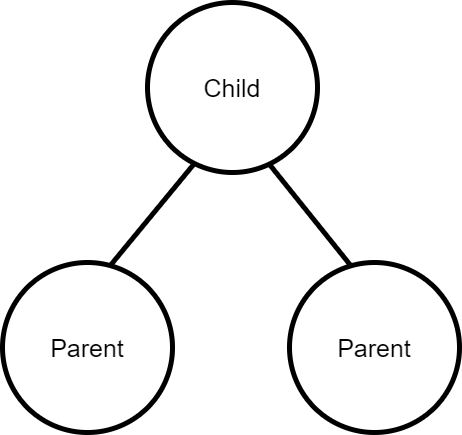

The diagram above was exported from draw.io. Its source (the exported page's mxGraphModel, read from the mxfile embedded in the PNG):
<mxGraphModel dx="1422" dy="705" grid="1" gridSize="10" guides="1" tooltips="1" connect="1" arrows="1" fold="1" page="1" pageScale="1" pageWidth="850" pageHeight="1100" math="0" shadow="0">
  <root>
    <mxCell id="0" />
    <mxCell id="1" parent="0" />
    <mxCell id="migQWLlwbbS-f3-GcVuZ-1" value="&lt;font style=&quot;font-size: 25px&quot;&gt;Child&lt;/font&gt;" style="ellipse;whiteSpace=wrap;html=1;aspect=fixed;strokeWidth=5;" vertex="1" parent="1">
      <mxGeometry x="356" y="100" width="170" height="170" as="geometry" />
    </mxCell>
    <mxCell id="migQWLlwbbS-f3-GcVuZ-3" value="&lt;font style=&quot;font-size: 25px&quot;&gt;Parent&lt;/font&gt;" style="ellipse;whiteSpace=wrap;html=1;aspect=fixed;strokeWidth=5;" vertex="1" parent="1">
      <mxGeometry x="211" y="360" width="170" height="170" as="geometry" />
    </mxCell>
    <mxCell id="migQWLlwbbS-f3-GcVuZ-4" value="&lt;font style=&quot;font-size: 25px&quot;&gt;Parent&lt;/font&gt;" style="ellipse;whiteSpace=wrap;html=1;aspect=fixed;strokeWidth=5;" vertex="1" parent="1">
      <mxGeometry x="498" y="360" width="170" height="170" as="geometry" />
    </mxCell>
    <mxCell id="migQWLlwbbS-f3-GcVuZ-5" value="" style="endArrow=none;html=1;rounded=0;fontSize=25;strokeWidth=5;exitX=0.629;exitY=0.024;exitDx=0;exitDy=0;exitPerimeter=0;entryX=0.271;entryY=0.953;entryDx=0;entryDy=0;entryPerimeter=0;" edge="1" parent="1" source="migQWLlwbbS-f3-GcVuZ-3" target="migQWLlwbbS-f3-GcVuZ-1">
      <mxGeometry width="50" height="50" relative="1" as="geometry">
        <mxPoint x="320" y="320" as="sourcePoint" />
        <mxPoint x="390" y="290" as="targetPoint" />
      </mxGeometry>
    </mxCell>
    <mxCell id="migQWLlwbbS-f3-GcVuZ-6" value="" style="endArrow=none;html=1;rounded=0;fontSize=25;strokeWidth=5;exitX=0.365;exitY=0.024;exitDx=0;exitDy=0;exitPerimeter=0;entryX=0.718;entryY=0.953;entryDx=0;entryDy=0;entryPerimeter=0;" edge="1" parent="1" source="migQWLlwbbS-f3-GcVuZ-4" target="migQWLlwbbS-f3-GcVuZ-1">
      <mxGeometry width="50" height="50" relative="1" as="geometry">
        <mxPoint x="560" y="330" as="sourcePoint" />
        <mxPoint x="500" y="310" as="targetPoint" />
      </mxGeometry>
    </mxCell>
  </root>
</mxGraphModel>